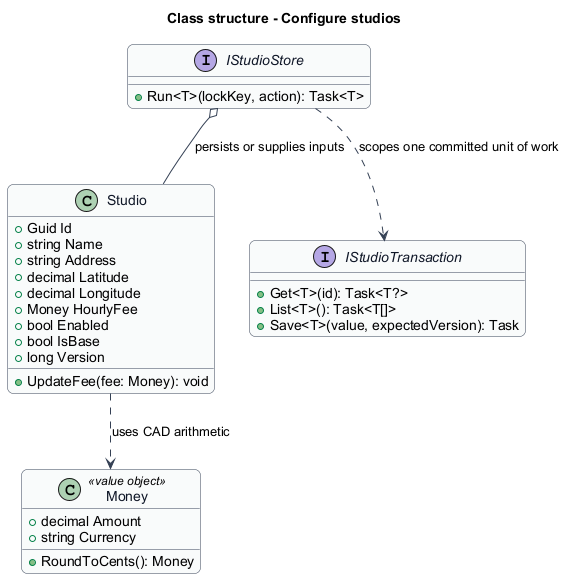

The diagram above was rendered by PlantUML. Its source (embedded in the PNG):
@startuml
skinparam backgroundColor #FFFFFF
skinparam shadowing false
skinparam roundcorner 12
skinparam defaultFontName Arial
skinparam ArrowColor #344054
skinparam rectangle {
  BorderColor #344054
  FontColor #101828
}
skinparam package {
  BorderColor #667085
  FontColor #101828
  BackgroundColor #F9FAFB
}
title Class structure - Configure studios
skinparam class {
 BorderColor #344054
 FontColor #101828
 BackgroundColor #F9FAFB
}
class Studio {
 +Guid Id
 +string Name
 +string Address
 +decimal Latitude
 +decimal Longitude
 +Money HourlyFee
 +bool Enabled
 +bool IsBase
 +long Version
 +UpdateFee(fee: Money): void
}
class Money <<value object>> {
 +decimal Amount
 +string Currency
 +RoundToCents(): Money
}
Studio ..> Money : uses CAD arithmetic
interface IStudioStore {
 +Run<T>(lockKey, action): Task<T>
}
interface IStudioTransaction {
 +Get<T>(id): Task<T?>
 +List<T>(): Task<T[]>
 +Save<T>(value, expectedVersion): Task
}
IStudioStore ..> IStudioTransaction : scopes one committed unit of work
IStudioStore o-- Studio : persists or supplies inputs
@enduml